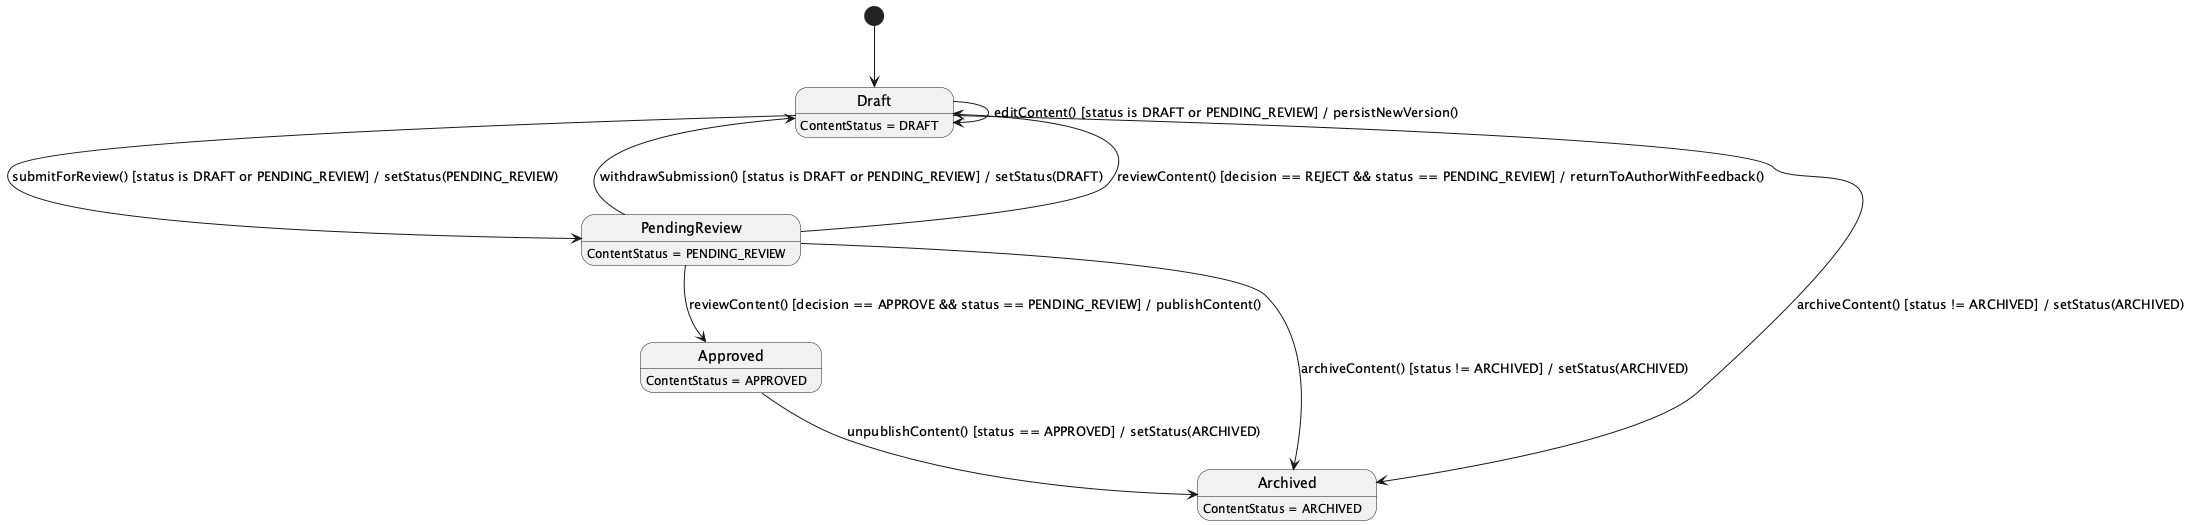

The diagram above was rendered by PlantUML. Its source (embedded in the PNG):
@startuml
hide empty description
[*] --> Draft

Draft --> PendingReview : submitForReview() [status is DRAFT or PENDING_REVIEW] / setStatus(PENDING_REVIEW)
PendingReview --> Draft : withdrawSubmission() [status is DRAFT or PENDING_REVIEW] / setStatus(DRAFT)
PendingReview --> Approved : reviewContent() [decision == APPROVE && status == PENDING_REVIEW] / publishContent()
PendingReview --> Draft : reviewContent() [decision == REJECT && status == PENDING_REVIEW] / returnToAuthorWithFeedback()
Approved --> Archived : unpublishContent() [status == APPROVED] / setStatus(ARCHIVED)
Draft --> Archived : archiveContent() [status != ARCHIVED] / setStatus(ARCHIVED)
PendingReview --> Archived : archiveContent() [status != ARCHIVED] / setStatus(ARCHIVED)
Draft --> Draft : editContent() [status is DRAFT or PENDING_REVIEW] / persistNewVersion()

Draft : ContentStatus = DRAFT
PendingReview : ContentStatus = PENDING_REVIEW
Approved : ContentStatus = APPROVED
Archived : ContentStatus = ARCHIVED
@enduml